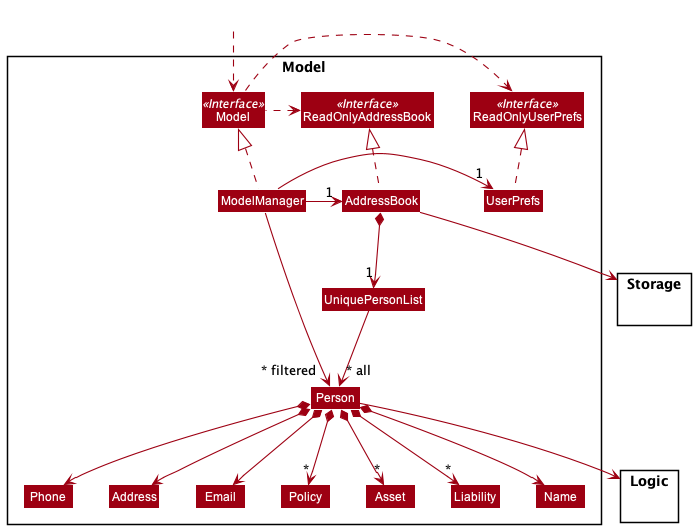

The diagram above was rendered by PlantUML. Its source (embedded in the PNG):
@startuml
!include style.puml
skinparam arrowThickness 1.1
skinparam arrowColor MODEL_COLOR
skinparam classBackgroundColor MODEL_COLOR

Package Model <<Rectangle>>{
Interface ReadOnlyAddressBook <<Interface>>
Interface ReadOnlyUserPrefs <<Interface>>
Interface Model <<Interface>>
Class AddressBook
Class ReadOnlyAddressBook
Class Model
Class ModelManager
Class UserPrefs
Class ReadOnlyUserPrefs


Class UniquePersonList
Class Person
Class Address
Class Email
Class Name
Class Phone
Class Policy
Class Asset
Class Liability

}

package Storage{
}

package Logic{
}

Class HiddenOutside #FFFFFF
HiddenOutside ..> Model

AddressBook .up.|> ReadOnlyAddressBook

AddressBook --> Storage
ModelManager .up.|> Model
Model .right.> ReadOnlyUserPrefs
Model .left.> ReadOnlyAddressBook
ModelManager -left-> "1" AddressBook
ModelManager -right-> "1" UserPrefs
UserPrefs .up.|> ReadOnlyUserPrefs

AddressBook *--> "1" UniquePersonList
UniquePersonList --> "~* all" Person
Person --> Logic
Person *--> Name
Person *--> Phone
Person *--> Email
Person *--> Address
Person *--> "*" Policy
Person *--> "*" Asset
Person *--> "*" Liability

Name -[hidden]right-> Phone
Phone -[hidden]right-> Address
Address -[hidden]right-> Email
Email -[hidden]right-> Policy
Policy -[hidden]right-> Asset
Asset -[hidden]right-> Liability

ModelManager -->"~* filtered" Person
@enduml